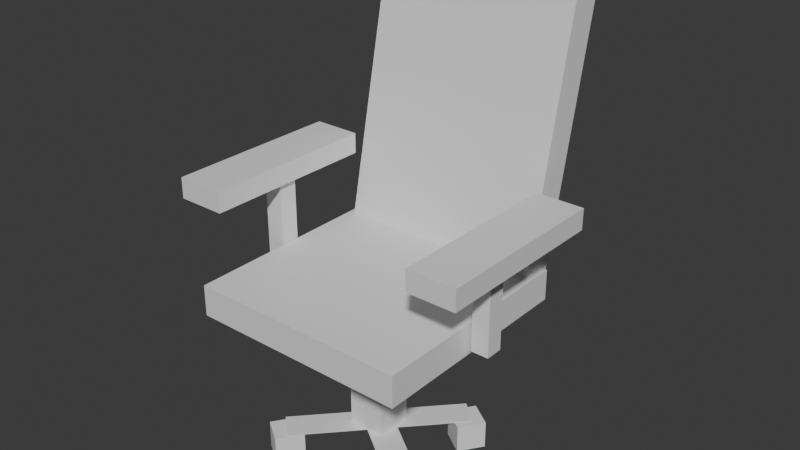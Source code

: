 # Source: krzesloooo_.blend  (saved by Blender 4.0.36; exported with 4.5.12 LTS)
import bpy
from mathutils import Matrix  # noqa: F401  (used for matrix-valued properties, if any)

bpy.ops.wm.read_factory_settings(use_empty=True)
scene = bpy.context.scene
scene.name = 'Scene'

# ---- collections
col_collection = bpy.data.collections.new('Collection'); scene.collection.children.link(col_collection)

# ---- materials (node trees are filled in below, after node groups)
mat_material = bpy.data.materials.new('Material')
mat_material.alpha_threshold = 0.0
mat_material.use_transparent_shadow = False
mat_material.roughness = 0.5
mat_material.line_color = (0.0, 0.0, 0.0, 1.0)
mat_material_001 = bpy.data.materials.new('Material.001')
mat_material_001.alpha_threshold = 0.0
mat_material_001.use_transparent_shadow = False
mat_material_001.roughness = 0.5
mat_material_001.line_color = (0.0, 0.0, 0.0, 1.0)
mat_material_002 = bpy.data.materials.new('Material.002')
mat_material_002.alpha_threshold = 0.0
mat_material_002.use_transparent_shadow = False
mat_material_002.roughness = 0.5
mat_material_002.line_color = (0.0, 0.0, 0.0, 1.0)
mat_material_003 = bpy.data.materials.new('Material.003')
mat_material_003.alpha_threshold = 0.0
mat_material_003.use_transparent_shadow = False
mat_material_003.roughness = 0.5
mat_material_003.line_color = (0.0, 0.0, 0.0, 1.0)
mat_material_004 = bpy.data.materials.new('Material.004')
mat_material_004.alpha_threshold = 0.0
mat_material_004.use_transparent_shadow = False
mat_material_004.roughness = 0.5
mat_material_004.line_color = (0.0, 0.0, 0.0, 1.0)
mat_material_005 = bpy.data.materials.new('Material.005')
mat_material_005.alpha_threshold = 0.0
mat_material_005.use_transparent_shadow = False
mat_material_005.roughness = 0.5
mat_material_005.line_color = (0.0, 0.0, 0.0, 1.0)
mat_material_006 = bpy.data.materials.new('Material.006')
mat_material_006.alpha_threshold = 0.0
mat_material_006.use_transparent_shadow = False
mat_material_006.roughness = 0.5
mat_material_006.line_color = (0.0, 0.0, 0.0, 1.0)
mat_material_007 = bpy.data.materials.new('Material.007')
mat_material_007.alpha_threshold = 0.0
mat_material_007.use_transparent_shadow = False
mat_material_007.roughness = 0.5
mat_material_007.line_color = (0.0, 0.0, 0.0, 1.0)
mat_material_008 = bpy.data.materials.new('Material.008')
mat_material_008.alpha_threshold = 0.0
mat_material_008.use_transparent_shadow = False
mat_material_008.roughness = 0.5
mat_material_008.line_color = (0.0, 0.0, 0.0, 1.0)

# ---- material node trees
mat_material.use_nodes = True; mat_material.node_tree.nodes.clear()
_N = mat_material.node_tree.nodes; _L = mat_material.node_tree.links
n0 = _N.new('ShaderNodeOutputMaterial'); n0.name = 'Material Output'; n0.location = (300, 300)
n1 = _N.new('ShaderNodeBsdfPrincipled'); n1.name = 'Principled BSDF'; n1.location = (10, 300)
n1.inputs[3].default_value = 1.45
_L.new(n1.outputs[0], n0.inputs[0])
n0.is_active_output = True
mat_material_001.use_nodes = True; mat_material_001.node_tree.nodes.clear()
_N = mat_material_001.node_tree.nodes; _L = mat_material_001.node_tree.links
n0 = _N.new('ShaderNodeOutputMaterial'); n0.name = 'Material Output'; n0.location = (300, 300)
n1 = _N.new('ShaderNodeBsdfPrincipled'); n1.name = 'Principled BSDF'; n1.location = (10, 300)
n1.inputs[3].default_value = 1.45
_L.new(n1.outputs[0], n0.inputs[0])
n0.is_active_output = True
mat_material_002.use_nodes = True; mat_material_002.node_tree.nodes.clear()
_N = mat_material_002.node_tree.nodes; _L = mat_material_002.node_tree.links
n0 = _N.new('ShaderNodeOutputMaterial'); n0.name = 'Material Output'; n0.location = (300, 300)
n1 = _N.new('ShaderNodeBsdfPrincipled'); n1.name = 'Principled BSDF'; n1.location = (10, 300)
n1.inputs[3].default_value = 1.45
_L.new(n1.outputs[0], n0.inputs[0])
n0.is_active_output = True
mat_material_003.use_nodes = True; mat_material_003.node_tree.nodes.clear()
_N = mat_material_003.node_tree.nodes; _L = mat_material_003.node_tree.links
n0 = _N.new('ShaderNodeOutputMaterial'); n0.name = 'Material Output'; n0.location = (300, 300)
n1 = _N.new('ShaderNodeBsdfPrincipled'); n1.name = 'Principled BSDF'; n1.location = (10, 300)
n1.inputs[3].default_value = 1.45
_L.new(n1.outputs[0], n0.inputs[0])
n0.is_active_output = True
mat_material_004.use_nodes = True; mat_material_004.node_tree.nodes.clear()
_N = mat_material_004.node_tree.nodes; _L = mat_material_004.node_tree.links
n0 = _N.new('ShaderNodeOutputMaterial'); n0.name = 'Material Output'; n0.location = (300, 300)
n1 = _N.new('ShaderNodeBsdfPrincipled'); n1.name = 'Principled BSDF'; n1.location = (10, 300)
n1.inputs[3].default_value = 1.45
_L.new(n1.outputs[0], n0.inputs[0])
n0.is_active_output = True
mat_material_005.use_nodes = True; mat_material_005.node_tree.nodes.clear()
_N = mat_material_005.node_tree.nodes; _L = mat_material_005.node_tree.links
n0 = _N.new('ShaderNodeOutputMaterial'); n0.name = 'Material Output'; n0.location = (300, 300)
n1 = _N.new('ShaderNodeBsdfPrincipled'); n1.name = 'Principled BSDF'; n1.location = (10, 300)
n1.inputs[3].default_value = 1.45
_L.new(n1.outputs[0], n0.inputs[0])
n0.is_active_output = True
mat_material_006.use_nodes = True; mat_material_006.node_tree.nodes.clear()
_N = mat_material_006.node_tree.nodes; _L = mat_material_006.node_tree.links
n0 = _N.new('ShaderNodeOutputMaterial'); n0.name = 'Material Output'; n0.location = (300, 300)
n1 = _N.new('ShaderNodeBsdfPrincipled'); n1.name = 'Principled BSDF'; n1.location = (10, 300)
n1.inputs[3].default_value = 1.45
_L.new(n1.outputs[0], n0.inputs[0])
n0.is_active_output = True
mat_material_007.use_nodes = True; mat_material_007.node_tree.nodes.clear()
_N = mat_material_007.node_tree.nodes; _L = mat_material_007.node_tree.links
n0 = _N.new('ShaderNodeOutputMaterial'); n0.name = 'Material Output'; n0.location = (300, 300)
n1 = _N.new('ShaderNodeBsdfPrincipled'); n1.name = 'Principled BSDF'; n1.location = (10, 300)
n1.inputs[3].default_value = 1.45
_L.new(n1.outputs[0], n0.inputs[0])
n0.is_active_output = True
mat_material_008.use_nodes = True; mat_material_008.node_tree.nodes.clear()
_N = mat_material_008.node_tree.nodes; _L = mat_material_008.node_tree.links
n0 = _N.new('ShaderNodeOutputMaterial'); n0.name = 'Material Output'; n0.location = (300, 300)
n1 = _N.new('ShaderNodeBsdfPrincipled'); n1.name = 'Principled BSDF'; n1.location = (10, 300)
n1.inputs[3].default_value = 1.45
_L.new(n1.outputs[0], n0.inputs[0])
n0.is_active_output = True

# ---- world
world_world = bpy.data.worlds.new('World'); scene.world = world_world
world_world.use_nodes = True; world_world.node_tree.nodes.clear()
_N = world_world.node_tree.nodes; _L = world_world.node_tree.links
n0 = _N.new('ShaderNodeOutputWorld'); n0.name = 'World Output'; n0.location = (300, 300)
n1 = _N.new('ShaderNodeBackground'); n1.name = 'Background'; n1.location = (10, 300)
n1.inputs[0].default_value = (0.05088, 0.05088, 0.05088, 1.0)
_L.new(n1.outputs[0], n0.inputs[0])
n0.is_active_output = True
world_world.color = (0.05088, 0.05088, 0.05088)
world_world.use_sun_shadow = False
world_world.sun_shadow_jitter_overblur = 0.0

# ---- meshes
me_cube = bpy.data.meshes.new('Cube')
me_cube.from_pydata([(1.0, 1.0, 1.0), (1.0, 1.0, -1.0), (1.0, -1.0, 1.0), (1.0, -1.0, -1.0), (-1.0, 1.0, 1.0), (-1.0, 1.0, -1.0), (-1.0, -1.0, 1.0), (-1.0, -1.0, -1.0)], [], [(0, 4, 6, 2), (3, 2, 6, 7), (7, 6, 4, 5), (5, 1, 3, 7), (1, 0, 2, 3), (5, 4, 0, 1)])
_uv = me_cube.uv_layers.new(name='UVMap')
_uv.uv.foreach_set('vector', [0.625, 0.5, 0.875, 0.5, 0.875, 0.75, 0.625, 0.75, 0.375, 0.75, 0.625, 0.75, 0.625, 1.0, 0.375, 1.0, 0.375, 0.0, 0.625, 0.0, 0.625, 0.25, 0.375, 0.25, 0.125, 0.5, 0.375, 0.5, 0.375, 0.75, 0.125, 0.75, 0.375, 0.5, 0.625, 0.5, 0.625, 0.75, 0.375, 0.75, 0.375, 0.25, 0.625, 0.25, 0.625, 0.5, 0.375, 0.5])
me_cube.materials.append(mat_material)
me_cube.use_mirror_vertex_groups = False
me_cube.update()
me_cube_001 = bpy.data.meshes.new('Cube.001')
me_cube_001.from_pydata([(0.9515, 1.0, 1.0), (0.9515, 1.0, -1.0), (-0.9515, 1.0, 1.0), (-0.9515, 1.0, -1.0), (-0.9515, -1.752, -1.0), (-0.9515, -1.752, 1.0), (0.9515, -1.752, 1.0), (0.9515, -1.752, -1.0)], [], [(1, 7, 4, 3), (0, 6, 7, 1), (2, 5, 6, 0), (3, 2, 0, 1), (7, 6, 5, 4), (3, 4, 5, 2)])
_uv = me_cube_001.uv_layers.new(name='UVMap')
_uv.uv.foreach_set('vector', [0.375, 0.5, 0.375, 0.75, 0.125, 0.75, 0.125, 0.5, 0.625, 0.5, 0.625, 0.75, 0.375, 0.75, 0.375, 0.5, 0.875, 0.5, 0.875, 0.75, 0.625, 0.75, 0.625, 0.5, 0.375, 0.25, 0.625, 0.25, 0.625, 0.5, 0.375, 0.5, 0.375, 0.75, 0.625, 0.75, 0.625, 1.0, 0.375, 1.0, 0.375, 0.25, 0.375, 0.0, 0.625, 0.0, 0.625, 0.25])
me_cube_001.materials.append(mat_material_001)
me_cube_001.use_mirror_vertex_groups = False
me_cube_001.update()
me_cube_002 = bpy.data.meshes.new('Cube.002')
me_cube_002.from_pydata([(1.0, 1.0, 1.0), (1.0, 1.0, -1.0), (1.0, -1.0, 1.0), (1.0, -1.0, -1.0), (-1.0, 1.0, 1.0), (-1.0, 1.0, -1.0), (-1.0, -1.0, 1.0), (-1.0, -1.0, -1.0)], [], [(0, 4, 6, 2), (3, 2, 6, 7), (7, 6, 4, 5), (5, 1, 3, 7), (1, 0, 2, 3), (5, 4, 0, 1)])
_uv = me_cube_002.uv_layers.new(name='UVMap')
_uv.uv.foreach_set('vector', [0.625, 0.5, 0.875, 0.5, 0.875, 0.75, 0.625, 0.75, 0.375, 0.75, 0.625, 0.75, 0.625, 1.0, 0.375, 1.0, 0.375, 0.0, 0.625, 0.0, 0.625, 0.25, 0.375, 0.25, 0.125, 0.5, 0.375, 0.5, 0.375, 0.75, 0.125, 0.75, 0.375, 0.5, 0.625, 0.5, 0.625, 0.75, 0.375, 0.75, 0.375, 0.25, 0.625, 0.25, 0.625, 0.5, 0.375, 0.5])
me_cube_002.materials.append(mat_material_002)
me_cube_002.use_mirror_vertex_groups = False
me_cube_002.update()
me_cube_003 = bpy.data.meshes.new('Cube.003')
me_cube_003.from_pydata([(1.0, 1.0, 1.0), (1.0, 1.0, -1.0), (1.0, -1.0, 1.0), (1.0, -1.0, -1.0), (-1.0, 1.0, 1.0), (-1.0, 1.0, -1.0), (-1.0, -1.0, 1.0), (-1.0, -1.0, -1.0)], [], [(0, 4, 6, 2), (3, 2, 6, 7), (7, 6, 4, 5), (5, 1, 3, 7), (1, 0, 2, 3), (5, 4, 0, 1)])
_uv = me_cube_003.uv_layers.new(name='UVMap')
_uv.uv.foreach_set('vector', [0.625, 0.5, 0.875, 0.5, 0.875, 0.75, 0.625, 0.75, 0.375, 0.75, 0.625, 0.75, 0.625, 1.0, 0.375, 1.0, 0.375, 0.0, 0.625, 0.0, 0.625, 0.25, 0.375, 0.25, 0.125, 0.5, 0.375, 0.5, 0.375, 0.75, 0.125, 0.75, 0.375, 0.5, 0.625, 0.5, 0.625, 0.75, 0.375, 0.75, 0.375, 0.25, 0.625, 0.25, 0.625, 0.5, 0.375, 0.5])
me_cube_003.materials.append(mat_material_003)
me_cube_003.use_mirror_vertex_groups = False
me_cube_003.update()
me_cube_004 = bpy.data.meshes.new('Cube.004')
me_cube_004.from_pydata([(1.0, 1.0, 1.0), (1.0, 1.0, -1.0), (1.0, -1.0, 1.0), (1.0, -1.0, -1.0), (-1.0, 1.0, 1.0), (-1.0, 1.0, -1.0), (-1.0, -1.0, 1.0), (-1.0, -1.0, -1.0)], [], [(0, 4, 6, 2), (3, 2, 6, 7), (7, 6, 4, 5), (5, 1, 3, 7), (1, 0, 2, 3), (5, 4, 0, 1)])
_uv = me_cube_004.uv_layers.new(name='UVMap')
_uv.uv.foreach_set('vector', [0.625, 0.5, 0.875, 0.5, 0.875, 0.75, 0.625, 0.75, 0.375, 0.75, 0.625, 0.75, 0.625, 1.0, 0.375, 1.0, 0.375, 0.0, 0.625, 0.0, 0.625, 0.25, 0.375, 0.25, 0.125, 0.5, 0.375, 0.5, 0.375, 0.75, 0.125, 0.75, 0.375, 0.5, 0.625, 0.5, 0.625, 0.75, 0.375, 0.75, 0.375, 0.25, 0.625, 0.25, 0.625, 0.5, 0.375, 0.5])
me_cube_004.materials.append(mat_material_004)
me_cube_004.use_mirror_vertex_groups = False
me_cube_004.update()
me_cube_005 = bpy.data.meshes.new('Cube.005')
me_cube_005.from_pydata([(1.0, 1.0, 1.0), (1.0, 1.0, -1.0), (1.0, -1.0, 1.0), (1.0, -1.0, -1.0), (-1.0, 1.0, 1.0), (-1.0, 1.0, -1.0), (-1.0, -1.0, 1.0), (-1.0, -1.0, -1.0)], [], [(0, 4, 6, 2), (3, 2, 6, 7), (7, 6, 4, 5), (5, 1, 3, 7), (1, 0, 2, 3), (5, 4, 0, 1)])
_uv = me_cube_005.uv_layers.new(name='UVMap')
_uv.uv.foreach_set('vector', [0.625, 0.5, 0.875, 0.5, 0.875, 0.75, 0.625, 0.75, 0.375, 0.75, 0.625, 0.75, 0.625, 1.0, 0.375, 1.0, 0.375, 0.0, 0.625, 0.0, 0.625, 0.25, 0.375, 0.25, 0.125, 0.5, 0.375, 0.5, 0.375, 0.75, 0.125, 0.75, 0.375, 0.5, 0.625, 0.5, 0.625, 0.75, 0.375, 0.75, 0.375, 0.25, 0.625, 0.25, 0.625, 0.5, 0.375, 0.5])
me_cube_005.materials.append(mat_material_005)
me_cube_005.use_mirror_vertex_groups = False
me_cube_005.update()
me_cube_006 = bpy.data.meshes.new('Cube.006')
me_cube_006.from_pydata([(1.0, 1.0, 1.0), (1.0, 1.0, -1.0), (1.0, -1.0, 1.0), (1.0, -1.0, -1.0), (-1.0, 1.0, 1.0), (-1.0, 1.0, -1.0), (-1.0, -1.0, 1.0), (-1.0, -1.0, -1.0)], [], [(0, 4, 6, 2), (3, 2, 6, 7), (7, 6, 4, 5), (5, 1, 3, 7), (1, 0, 2, 3), (5, 4, 0, 1)])
_uv = me_cube_006.uv_layers.new(name='UVMap')
_uv.uv.foreach_set('vector', [0.625, 0.5, 0.875, 0.5, 0.875, 0.75, 0.625, 0.75, 0.375, 0.75, 0.625, 0.75, 0.625, 1.0, 0.375, 1.0, 0.375, 0.0, 0.625, 0.0, 0.625, 0.25, 0.375, 0.25, 0.125, 0.5, 0.375, 0.5, 0.375, 0.75, 0.125, 0.75, 0.375, 0.5, 0.625, 0.5, 0.625, 0.75, 0.375, 0.75, 0.375, 0.25, 0.625, 0.25, 0.625, 0.5, 0.375, 0.5])
me_cube_006.materials.append(mat_material_006)
me_cube_006.use_mirror_vertex_groups = False
me_cube_006.update()
me_cube_007 = bpy.data.meshes.new('Cube.007')
me_cube_007.from_pydata([(1.0, 1.0, 1.0), (1.0, 1.0, -1.0), (1.0, -1.0, 1.0), (1.0, -1.0, -1.0), (-1.0, 1.0, 1.0), (-1.0, 1.0, -1.0), (-1.0, -1.0, 1.0), (-1.0, -1.0, -1.0)], [], [(0, 4, 6, 2), (3, 2, 6, 7), (7, 6, 4, 5), (5, 1, 3, 7), (1, 0, 2, 3), (5, 4, 0, 1)])
_uv = me_cube_007.uv_layers.new(name='UVMap')
_uv.uv.foreach_set('vector', [0.625, 0.5, 0.875, 0.5, 0.875, 0.75, 0.625, 0.75, 0.375, 0.75, 0.625, 0.75, 0.625, 1.0, 0.375, 1.0, 0.375, 0.0, 0.625, 0.0, 0.625, 0.25, 0.375, 0.25, 0.125, 0.5, 0.375, 0.5, 0.375, 0.75, 0.125, 0.75, 0.375, 0.5, 0.625, 0.5, 0.625, 0.75, 0.375, 0.75, 0.375, 0.25, 0.625, 0.25, 0.625, 0.5, 0.375, 0.5])
me_cube_007.materials.append(mat_material_007)
me_cube_007.use_mirror_vertex_groups = False
me_cube_007.update()
me_cube_008 = bpy.data.meshes.new('Cube.008')
me_cube_008.from_pydata([(1.0, 1.0, 1.0), (1.0, 1.0, -1.0), (1.0, -1.0, 1.0), (1.0, -1.0, -1.0), (-1.0, 1.0, 1.0), (-1.0, 1.0, -1.0), (-1.0, -1.0, 1.0), (-1.0, -1.0, -1.0)], [], [(0, 4, 6, 2), (3, 2, 6, 7), (7, 6, 4, 5), (5, 1, 3, 7), (1, 0, 2, 3), (5, 4, 0, 1)])
_uv = me_cube_008.uv_layers.new(name='UVMap')
_uv.uv.foreach_set('vector', [0.625, 0.5, 0.875, 0.5, 0.875, 0.75, 0.625, 0.75, 0.375, 0.75, 0.625, 0.75, 0.625, 1.0, 0.375, 1.0, 0.375, 0.0, 0.625, 0.0, 0.625, 0.25, 0.375, 0.25, 0.125, 0.5, 0.375, 0.5, 0.375, 0.75, 0.125, 0.75, 0.375, 0.5, 0.625, 0.5, 0.625, 0.75, 0.375, 0.75, 0.375, 0.25, 0.625, 0.25, 0.625, 0.5, 0.375, 0.5])
me_cube_008.materials.append(mat_material_008)
me_cube_008.use_mirror_vertex_groups = False
me_cube_008.update()
me_cube_009 = bpy.data.meshes.new('Cube.009')
me_cube_009.from_pydata([(-1.0, -1.0, -1.0), (-1.0, -1.0, 1.0), (-1.0, 1.0, -1.0), (-1.0, 1.0, 1.0), (1.0, -1.0, -1.0), (1.0, -1.0, 1.0), (1.0, 1.0, -1.0), (1.0, 1.0, 1.0)], [], [(0, 1, 3, 2), (2, 3, 7, 6), (6, 7, 5, 4), (4, 5, 1, 0), (2, 6, 4, 0), (7, 3, 1, 5)])
_uv = me_cube_009.uv_layers.new(name='UVMap')
_uv.uv.foreach_set('vector', [0.375, 0.0, 0.625, 0.0, 0.625, 0.25, 0.375, 0.25, 0.375, 0.25, 0.625, 0.25, 0.625, 0.5, 0.375, 0.5, 0.375, 0.5, 0.625, 0.5, 0.625, 0.75, 0.375, 0.75, 0.375, 0.75, 0.625, 0.75, 0.625, 1.0, 0.375, 1.0, 0.125, 0.5, 0.375, 0.5, 0.375, 0.75, 0.125, 0.75, 0.625, 0.5, 0.875, 0.5, 0.875, 0.75, 0.625, 0.75])
me_cube_009.update()
me_cube_010 = bpy.data.meshes.new('Cube.010')
me_cube_010.from_pydata([(-1.0, -1.0, -1.0), (-1.0, -1.0, 1.0), (-1.0, 1.0, -1.0), (-1.0, 1.0, 1.0), (1.0, -1.0, -1.0), (1.0, -1.0, 1.0), (1.0, 1.0, -1.0), (1.0, 1.0, 1.0)], [], [(0, 1, 3, 2), (2, 3, 7, 6), (6, 7, 5, 4), (4, 5, 1, 0), (2, 6, 4, 0), (7, 3, 1, 5)])
_uv = me_cube_010.uv_layers.new(name='UVMap')
_uv.uv.foreach_set('vector', [0.375, 0.0, 0.625, 0.0, 0.625, 0.25, 0.375, 0.25, 0.375, 0.25, 0.625, 0.25, 0.625, 0.5, 0.375, 0.5, 0.375, 0.5, 0.625, 0.5, 0.625, 0.75, 0.375, 0.75, 0.375, 0.75, 0.625, 0.75, 0.625, 1.0, 0.375, 1.0, 0.125, 0.5, 0.375, 0.5, 0.375, 0.75, 0.125, 0.75, 0.625, 0.5, 0.875, 0.5, 0.875, 0.75, 0.625, 0.75])
me_cube_010.update()
me_cube_011 = bpy.data.meshes.new('Cube.011')
me_cube_011.from_pydata([(-1.0, -1.0, -1.0), (-1.0, -1.0, 1.0), (-1.0, 1.0, -1.0), (-1.0, 1.0, 1.0), (1.0, -1.0, -1.0), (1.0, -1.0, 1.0), (1.0, 1.0, -1.0), (1.0, 1.0, 1.0)], [], [(0, 1, 3, 2), (2, 3, 7, 6), (6, 7, 5, 4), (4, 5, 1, 0), (2, 6, 4, 0), (7, 3, 1, 5)])
_uv = me_cube_011.uv_layers.new(name='UVMap')
_uv.uv.foreach_set('vector', [0.375, 0.0, 0.625, 0.0, 0.625, 0.25, 0.375, 0.25, 0.375, 0.25, 0.625, 0.25, 0.625, 0.5, 0.375, 0.5, 0.375, 0.5, 0.625, 0.5, 0.625, 0.75, 0.375, 0.75, 0.375, 0.75, 0.625, 0.75, 0.625, 1.0, 0.375, 1.0, 0.125, 0.5, 0.375, 0.5, 0.375, 0.75, 0.125, 0.75, 0.625, 0.5, 0.875, 0.5, 0.875, 0.75, 0.625, 0.75])
me_cube_011.update()
me_cube_012 = bpy.data.meshes.new('Cube.012')
me_cube_012.from_pydata([(-1.0, -1.0, -1.0), (-1.0, -1.0, 1.0), (-1.0, 1.0, -1.0), (-1.0, 1.0, 1.0), (1.0, -1.0, -1.0), (1.0, -1.0, 1.0), (1.0, 1.0, -1.0), (1.0, 1.0, 1.0)], [], [(0, 1, 3, 2), (2, 3, 7, 6), (6, 7, 5, 4), (4, 5, 1, 0), (2, 6, 4, 0), (7, 3, 1, 5)])
_uv = me_cube_012.uv_layers.new(name='UVMap')
_uv.uv.foreach_set('vector', [0.375, 0.0, 0.625, 0.0, 0.625, 0.25, 0.375, 0.25, 0.375, 0.25, 0.625, 0.25, 0.625, 0.5, 0.375, 0.5, 0.375, 0.5, 0.625, 0.5, 0.625, 0.75, 0.375, 0.75, 0.375, 0.75, 0.625, 0.75, 0.625, 1.0, 0.375, 1.0, 0.125, 0.5, 0.375, 0.5, 0.375, 0.75, 0.125, 0.75, 0.625, 0.5, 0.875, 0.5, 0.875, 0.75, 0.625, 0.75])
me_cube_012.update()

# ---- objects
ob_cube = bpy.data.objects.new('Cube', me_cube)
ob_cube_001 = bpy.data.objects.new('Cube.001', me_cube_001)
ob_cube_002 = bpy.data.objects.new('Cube.002', me_cube_002)
ob_cube_003 = bpy.data.objects.new('Cube.003', me_cube_003)
ob_cube_004 = bpy.data.objects.new('Cube.004', me_cube_004)
ob_cube_005 = bpy.data.objects.new('Cube.005', me_cube_005)
ob_cube_006 = bpy.data.objects.new('Cube.006', me_cube_006)
ob_cube_007 = bpy.data.objects.new('Cube.007', me_cube_007)
ob_cube_008 = bpy.data.objects.new('Cube.008', me_cube_008)
ob_cube_009 = bpy.data.objects.new('Cube.009', me_cube_009)
ob_cube_010 = bpy.data.objects.new('Cube.010', me_cube_010)
ob_cube_011 = bpy.data.objects.new('Cube.011', me_cube_011)
ob_cube_012 = bpy.data.objects.new('Cube.012', me_cube_012)

# ---- transforms, parenting, visibility, modifiers, constraints
ob_cube.location = (0.1356, 0.2926, 3.445)
ob_cube.scale = (1.0, 1.0, 0.1417)
ob_cube.lock_rotations_4d = False
ob_cube.empty_display_type = 'ARROWS'
ob_cube.lineart.crease_threshold = 0.0
ob_cube_001.location = (0.1356, 1.363, 4.305)
ob_cube_001.rotation_euler = (-1.776, -0.0, 0.0)
ob_cube_001.scale = (1.0, 1.0, 0.1417)
ob_cube_001.lock_rotations_4d = False
ob_cube_001.empty_display_type = 'ARROWS'
ob_cube_001.lineart.crease_threshold = 0.0
ob_cube_002.location = (0.1356, 0.2926, 2.773)
ob_cube_002.scale = (0.1708, 0.1708, 0.6298)
ob_cube_002.lock_rotations_4d = False
ob_cube_002.empty_display_type = 'ARROWS'
ob_cube_002.lineart.crease_threshold = 0.0
ob_cube_003.location = (-0.9582, 0.2926, 3.822)
ob_cube_003.scale = (0.08739, 0.08739, 0.4403)
ob_cube_003.lock_rotations_4d = False
ob_cube_003.empty_display_type = 'ARROWS'
ob_cube_003.lineart.crease_threshold = 0.0
ob_cube_004.location = (1.239, 0.2926, 3.822)
ob_cube_004.scale = (0.08099, 0.08099, 0.4811)
ob_cube_004.lock_rotations_4d = False
ob_cube_004.empty_display_type = 'ARROWS'
ob_cube_004.lineart.crease_threshold = 0.0
ob_cube_005.location = (0.1284, 0.2926, 2.145)
ob_cube_005.rotation_euler = (1.564, -0.0, 0.9591)
ob_cube_005.scale = (0.1306, 0.003854, 0.8111)
ob_cube_005.lock_rotations_4d = False
ob_cube_005.empty_display_type = 'ARROWS'
ob_cube_005.lineart.crease_threshold = 0.0
ob_cube_006.location = (-1.04, 0.2926, 4.27)
ob_cube_006.rotation_euler = (1.564, -0.0, 0.0)
ob_cube_006.scale = (0.22, 0.09475, 0.8111)
ob_cube_006.lock_rotations_4d = False
ob_cube_006.empty_display_type = 'ARROWS'
ob_cube_006.lineart.crease_threshold = 0.0
ob_cube_007.location = (0.1284, 0.2926, 2.145)
ob_cube_007.rotation_euler = (1.564, -0.0, -0.7446)
ob_cube_007.scale = (0.1306, 0.003854, 0.8111)
ob_cube_007.lock_rotations_4d = False
ob_cube_007.empty_display_type = 'ARROWS'
ob_cube_007.lineart.crease_threshold = 0.0
ob_cube_008.location = (1.319, 0.2926, 4.27)
ob_cube_008.rotation_euler = (1.564, -0.0, 0.0)
ob_cube_008.scale = (0.22, 0.09475, 0.8111)
ob_cube_008.lock_rotations_4d = False
ob_cube_008.empty_display_type = 'ARROWS'
ob_cube_008.lineart.crease_threshold = 0.0
ob_cube_009.location = (0.7492, -0.2344, 2.018)
ob_cube_009.rotation_euler = (0.0, -0.0, -0.5945)
ob_cube_009.scale = (0.1296, 0.1296, 0.1296)
ob_cube_010.location = (0.6995, 0.8292, 2.01)
ob_cube_010.rotation_euler = (0.0, -0.0, -0.5945)
ob_cube_010.scale = (0.1296, 0.1296, 0.1296)
ob_cube_011.location = (-0.41, 0.758, 2.01)
ob_cube_011.rotation_euler = (0.0, -0.0, -0.5945)
ob_cube_011.scale = (0.1296, 0.1296, 0.1296)
ob_cube_012.location = (-0.4106, -0.3038, 2.006)
ob_cube_012.rotation_euler = (0.0, -0.0, -0.5945)
ob_cube_012.scale = (0.1296, 0.1296, 0.1296)

# ---- collection membership
col_collection.objects.link(ob_cube)
col_collection.objects.link(ob_cube_001)
col_collection.objects.link(ob_cube_002)
col_collection.objects.link(ob_cube_003)
col_collection.objects.link(ob_cube_004)
col_collection.objects.link(ob_cube_005)
col_collection.objects.link(ob_cube_006)
col_collection.objects.link(ob_cube_007)
col_collection.objects.link(ob_cube_008)
col_collection.objects.link(ob_cube_009)
col_collection.objects.link(ob_cube_010)
col_collection.objects.link(ob_cube_011)
col_collection.objects.link(ob_cube_012)

# ---- scene / render settings (as saved in the file)
scene.frame_start = 1; scene.frame_end = 250; scene.frame_set(1)
scene.render.engine = 'BLENDER_EEVEE_NEXT'
scene.cycles.sampling_pattern = 'TABULATED_SOBOL'
bpy.context.view_layer.update()

# ---- added for rendering (the .blend has no active camera and no usable light): camera, sun
cam_auto = bpy.data.cameras.new('AutoCamera')
cam_auto.lens = 50.0
cam_auto.sensor_width = 36.0
cam_auto.clip_end = 1000.0
ob_auto_camera = bpy.data.objects.new('AutoCamera', cam_auto)
scene.collection.objects.link(ob_auto_camera)
ob_auto_camera.location = (5.35897, -5.68813, 8.13871)
ob_auto_camera.rotation_euler = (1.09748, -7.21219e-08, 0.694738)
scene.camera = ob_auto_camera
light_auto_sun = bpy.data.lights.new('AutoSun', 'SUN')
light_auto_sun.energy = 3.0
light_auto_sun.angle = 0.0523599
ob_auto_sun = bpy.data.objects.new('AutoSun', light_auto_sun)
scene.collection.objects.link(ob_auto_sun)
ob_auto_sun.rotation_euler = (0.872665, 0.174533, 0.523599)
bpy.context.view_layer.update()
